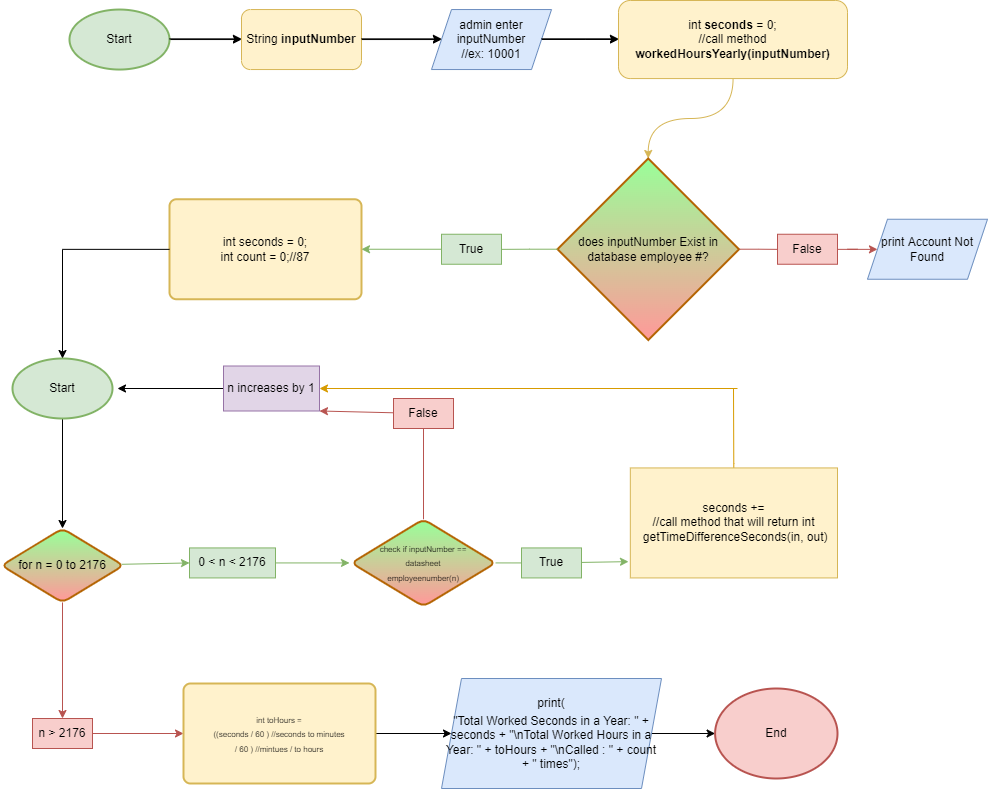

The diagram above was exported from draw.io. Its source (the exported page's mxGraphModel, read from the mxfile embedded in the PNG):
<mxGraphModel dx="2310" dy="2085" grid="1" gridSize="10" guides="1" tooltips="1" connect="1" arrows="1" fold="1" page="1" pageScale="1" pageWidth="827" pageHeight="1169" math="0" shadow="0">
  <root>
    <mxCell id="WIyWlLk6GJQsqaUBKTNV-0" />
    <mxCell id="WIyWlLk6GJQsqaUBKTNV-1" parent="WIyWlLk6GJQsqaUBKTNV-0" />
    <mxCell id="mPM8daeTa-znxzqCy0a0-4" value="" style="edgeStyle=orthogonalEdgeStyle;orthogonalLoop=1;jettySize=auto;html=1;endArrow=classic;endFill=1;curved=1;fillColor=#fff2cc;strokeColor=#d6b656;" parent="WIyWlLk6GJQsqaUBKTNV-1" source="dGU1HthQ7ucBzgUcNosq-1" target="dGU1HthQ7ucBzgUcNosq-17" edge="1">
      <mxGeometry relative="1" as="geometry" />
    </mxCell>
    <mxCell id="dGU1HthQ7ucBzgUcNosq-1" value="int &lt;b&gt;seconds&lt;/b&gt; = 0;&lt;br&gt;//call method &lt;b&gt;workedHoursYearly(inputNumber)&lt;/b&gt;" style="rounded=1;whiteSpace=wrap;html=1;fontSize=12;glass=0;strokeWidth=1;shadow=0;fillColor=#fff2cc;strokeColor=#d6b656;" parent="WIyWlLk6GJQsqaUBKTNV-1" vertex="1">
      <mxGeometry x="157" y="-978" width="229" height="78.07" as="geometry" />
    </mxCell>
    <mxCell id="mPM8daeTa-znxzqCy0a0-5" value="" style="edgeStyle=orthogonalEdgeStyle;rounded=0;orthogonalLoop=1;jettySize=auto;html=1;endArrow=classic;endFill=1;" parent="WIyWlLk6GJQsqaUBKTNV-1" source="dGU1HthQ7ucBzgUcNosq-14" target="dGU1HthQ7ucBzgUcNosq-50" edge="1">
      <mxGeometry relative="1" as="geometry" />
    </mxCell>
    <mxCell id="dGU1HthQ7ucBzgUcNosq-14" value="Start" style="strokeWidth=2;html=1;shape=mxgraph.flowchart.start_1;whiteSpace=wrap;fillColor=#d5e8d4;strokeColor=#82b366;" parent="WIyWlLk6GJQsqaUBKTNV-1" vertex="1">
      <mxGeometry x="-392" y="-968.96" width="100" height="60" as="geometry" />
    </mxCell>
    <mxCell id="dGU1HthQ7ucBzgUcNosq-19" value="" style="edgeStyle=orthogonalEdgeStyle;rounded=0;orthogonalLoop=1;jettySize=auto;html=1;startArrow=none;" parent="WIyWlLk6GJQsqaUBKTNV-1" source="dGU1HthQ7ucBzgUcNosq-26" target="dGU1HthQ7ucBzgUcNosq-18" edge="1">
      <mxGeometry relative="1" as="geometry" />
    </mxCell>
    <mxCell id="dGU1HthQ7ucBzgUcNosq-15" value="&lt;div style=&quot;&quot;&gt;int seconds = 0;&lt;/div&gt;&lt;div style=&quot;&quot;&gt;int count = 0;//87&lt;/div&gt;" style="rounded=1;whiteSpace=wrap;html=1;absoluteArcSize=1;arcSize=14;strokeWidth=2;fillColor=#fff2cc;strokeColor=#d6b656;" parent="WIyWlLk6GJQsqaUBKTNV-1" vertex="1">
      <mxGeometry x="-292" y="-779.25" width="192" height="100" as="geometry" />
    </mxCell>
    <mxCell id="mPM8daeTa-znxzqCy0a0-8" value="" style="edgeStyle=orthogonalEdgeStyle;rounded=0;orthogonalLoop=1;jettySize=auto;html=1;endArrow=classic;endFill=1;fillColor=#f8cecc;strokeColor=#b85450;startArrow=none;" parent="WIyWlLk6GJQsqaUBKTNV-1" source="mPM8daeTa-znxzqCy0a0-9" target="mPM8daeTa-znxzqCy0a0-2" edge="1">
      <mxGeometry relative="1" as="geometry" />
    </mxCell>
    <mxCell id="mPM8daeTa-znxzqCy0a0-13" value="" style="edgeStyle=orthogonalEdgeStyle;rounded=0;orthogonalLoop=1;jettySize=auto;html=1;endArrow=classic;endFill=1;fillColor=#d5e8d4;strokeColor=#82b366;startArrow=none;" parent="WIyWlLk6GJQsqaUBKTNV-1" source="mPM8daeTa-znxzqCy0a0-10" target="dGU1HthQ7ucBzgUcNosq-15" edge="1">
      <mxGeometry relative="1" as="geometry" />
    </mxCell>
    <mxCell id="dGU1HthQ7ucBzgUcNosq-17" value="&lt;span style=&quot;&quot;&gt;does inputNumber Exist in database employee #?&lt;/span&gt;" style="strokeWidth=2;html=1;shape=mxgraph.flowchart.decision;whiteSpace=wrap;fillColor=#99FF99;strokeColor=#b46504;gradientColor=#FF9999;" parent="WIyWlLk6GJQsqaUBKTNV-1" vertex="1">
      <mxGeometry x="96" y="-820" width="181.5" height="181.5" as="geometry" />
    </mxCell>
    <mxCell id="dGU1HthQ7ucBzgUcNosq-36" value="" style="edgeStyle=none;orthogonalLoop=1;jettySize=auto;html=1;endArrow=classic;endFill=1;strokeColor=#b85450;fillColor=#f8cecc;" parent="WIyWlLk6GJQsqaUBKTNV-1" source="dGU1HthQ7ucBzgUcNosq-18" target="dGU1HthQ7ucBzgUcNosq-34" edge="1">
      <mxGeometry relative="1" as="geometry" />
    </mxCell>
    <mxCell id="dGU1HthQ7ucBzgUcNosq-39" value="" style="edgeStyle=none;orthogonalLoop=1;jettySize=auto;html=1;endArrow=classic;endFill=1;strokeColor=#82b366;entryX=0;entryY=0.5;entryDx=0;entryDy=0;fillColor=#d5e8d4;" parent="WIyWlLk6GJQsqaUBKTNV-1" source="dGU1HthQ7ucBzgUcNosq-18" target="dGU1HthQ7ucBzgUcNosq-38" edge="1">
      <mxGeometry relative="1" as="geometry">
        <mxPoint x="-279" y="-416.35999999999996" as="targetPoint" />
      </mxGeometry>
    </mxCell>
    <mxCell id="dGU1HthQ7ucBzgUcNosq-18" value="for n = 0 to 2176" style="rhombus;whiteSpace=wrap;html=1;rounded=1;arcSize=14;strokeWidth=2;fillColor=#99FF99;strokeColor=#b46504;gradientColor=#FF9999;" parent="WIyWlLk6GJQsqaUBKTNV-1" vertex="1">
      <mxGeometry x="-460" y="-450.00000000000006" width="122" height="73.94" as="geometry" />
    </mxCell>
    <mxCell id="mPM8daeTa-znxzqCy0a0-17" style="edgeStyle=orthogonalEdgeStyle;rounded=0;orthogonalLoop=1;jettySize=auto;html=1;endArrow=classic;endFill=1;" parent="WIyWlLk6GJQsqaUBKTNV-1" source="dGU1HthQ7ucBzgUcNosq-30" edge="1">
      <mxGeometry relative="1" as="geometry">
        <mxPoint x="-344" y="-590" as="targetPoint" />
      </mxGeometry>
    </mxCell>
    <mxCell id="dGU1HthQ7ucBzgUcNosq-30" value="n increases by 1" style="text;html=1;strokeColor=#9673a6;fillColor=#e1d5e7;align=center;verticalAlign=middle;whiteSpace=wrap;rounded=0;" parent="WIyWlLk6GJQsqaUBKTNV-1" vertex="1">
      <mxGeometry x="-238" y="-612.5" width="96" height="45" as="geometry" />
    </mxCell>
    <mxCell id="mPM8daeTa-znxzqCy0a0-21" value="" style="edgeStyle=orthogonalEdgeStyle;rounded=0;orthogonalLoop=1;jettySize=auto;html=1;endArrow=classic;endFill=1;fillColor=#f8cecc;strokeColor=#b85450;" parent="WIyWlLk6GJQsqaUBKTNV-1" source="dGU1HthQ7ucBzgUcNosq-34" target="dGU1HthQ7ucBzgUcNosq-70" edge="1">
      <mxGeometry relative="1" as="geometry" />
    </mxCell>
    <mxCell id="dGU1HthQ7ucBzgUcNosq-34" value="n &amp;gt; 2176" style="text;html=1;strokeColor=#b85450;fillColor=#f8cecc;align=center;verticalAlign=middle;whiteSpace=wrap;rounded=0;" parent="WIyWlLk6GJQsqaUBKTNV-1" vertex="1">
      <mxGeometry x="-429" y="-260.0000000000001" width="60" height="30" as="geometry" />
    </mxCell>
    <mxCell id="dGU1HthQ7ucBzgUcNosq-40" value="" style="edgeStyle=none;orthogonalLoop=1;jettySize=auto;html=1;endArrow=classic;endFill=1;strokeColor=#82b366;fillColor=#d5e8d4;" parent="WIyWlLk6GJQsqaUBKTNV-1" source="dGU1HthQ7ucBzgUcNosq-38" edge="1">
      <mxGeometry relative="1" as="geometry">
        <mxPoint x="-112" y="-415.57" as="targetPoint" />
      </mxGeometry>
    </mxCell>
    <mxCell id="dGU1HthQ7ucBzgUcNosq-38" value="0 &amp;lt; n &amp;lt; 2176" style="text;html=1;strokeColor=#82b366;fillColor=#d5e8d4;align=center;verticalAlign=middle;whiteSpace=wrap;rounded=0;" parent="WIyWlLk6GJQsqaUBKTNV-1" vertex="1">
      <mxGeometry x="-272" y="-430.57" width="86" height="30" as="geometry" />
    </mxCell>
    <mxCell id="dGU1HthQ7ucBzgUcNosq-46" value="" style="edgeStyle=none;orthogonalLoop=1;jettySize=auto;html=1;endArrow=classic;endFill=1;strokeColor=#82b366;startArrow=none;fillColor=#d5e8d4;" parent="WIyWlLk6GJQsqaUBKTNV-1" source="dGU1HthQ7ucBzgUcNosq-47" edge="1">
      <mxGeometry relative="1" as="geometry">
        <mxPoint x="167" y="-416.8619677714094" as="targetPoint" />
      </mxGeometry>
    </mxCell>
    <mxCell id="dGU1HthQ7ucBzgUcNosq-54" value="" style="edgeStyle=none;orthogonalLoop=1;jettySize=auto;html=1;fontSize=8;endArrow=classic;endFill=1;strokeColor=#b85450;fillColor=#f8cecc;entryX=1;entryY=1;entryDx=0;entryDy=0;" parent="WIyWlLk6GJQsqaUBKTNV-1" source="dGU1HthQ7ucBzgUcNosq-43" target="dGU1HthQ7ucBzgUcNosq-30" edge="1">
      <mxGeometry relative="1" as="geometry">
        <mxPoint x="-134" y="-570" as="targetPoint" />
      </mxGeometry>
    </mxCell>
    <mxCell id="dGU1HthQ7ucBzgUcNosq-43" value="False" style="text;html=1;strokeColor=#b85450;fillColor=#f8cecc;align=center;verticalAlign=middle;whiteSpace=wrap;rounded=0;" parent="WIyWlLk6GJQsqaUBKTNV-1" vertex="1">
      <mxGeometry x="-68" y="-580" width="60" height="30" as="geometry" />
    </mxCell>
    <mxCell id="dGU1HthQ7ucBzgUcNosq-44" value="" style="edgeStyle=none;orthogonalLoop=1;jettySize=auto;html=1;endArrow=none;endFill=1;strokeColor=#b85450;exitX=0.5;exitY=0;exitDx=0;exitDy=0;fillColor=#f8cecc;" parent="WIyWlLk6GJQsqaUBKTNV-1" source="mPM8daeTa-znxzqCy0a0-0" target="dGU1HthQ7ucBzgUcNosq-43" edge="1">
      <mxGeometry relative="1" as="geometry">
        <mxPoint x="-43.5" y="-480.56999999999994" as="sourcePoint" />
        <mxPoint x="-52.960000000000264" y="-525.5699999999999" as="targetPoint" />
      </mxGeometry>
    </mxCell>
    <mxCell id="mPM8daeTa-znxzqCy0a0-15" value="" style="edgeStyle=orthogonalEdgeStyle;rounded=0;orthogonalLoop=1;jettySize=auto;html=1;endArrow=none;endFill=0;fillColor=#ffe6cc;strokeColor=#d79b00;" parent="WIyWlLk6GJQsqaUBKTNV-1" edge="1">
      <mxGeometry relative="1" as="geometry">
        <mxPoint x="272.3333333333335" y="-470.57000000000016" as="sourcePoint" />
        <mxPoint x="266" y="-590" as="targetPoint" />
        <Array as="points">
          <mxPoint x="272" y="-515" />
          <mxPoint x="272" y="-560" />
        </Array>
      </mxGeometry>
    </mxCell>
    <mxCell id="dGU1HthQ7ucBzgUcNosq-45" value="seconds +=&lt;br&gt;//call method that will return int&lt;br&gt;&amp;nbsp;getTimeDifferenceSeconds(in, out)" style="whiteSpace=wrap;html=1;fillColor=#fff2cc;strokeColor=#d6b656;" parent="WIyWlLk6GJQsqaUBKTNV-1" vertex="1">
      <mxGeometry x="168.83000000000004" y="-510.56999999999994" width="207.17" height="110" as="geometry" />
    </mxCell>
    <mxCell id="dGU1HthQ7ucBzgUcNosq-47" value="True" style="text;html=1;strokeColor=#82b366;fillColor=#d5e8d4;align=center;verticalAlign=middle;whiteSpace=wrap;rounded=0;" parent="WIyWlLk6GJQsqaUBKTNV-1" vertex="1">
      <mxGeometry x="60" y="-430.57" width="60" height="30" as="geometry" />
    </mxCell>
    <mxCell id="dGU1HthQ7ucBzgUcNosq-48" value="" style="edgeStyle=none;orthogonalLoop=1;jettySize=auto;html=1;endArrow=none;endFill=1;strokeColor=#82b366;exitX=1;exitY=0.5;exitDx=0;exitDy=0;fillColor=#d5e8d4;" parent="WIyWlLk6GJQsqaUBKTNV-1" source="mPM8daeTa-znxzqCy0a0-0" target="dGU1HthQ7ucBzgUcNosq-47" edge="1">
      <mxGeometry relative="1" as="geometry">
        <mxPoint x="23" y="-415.57" as="sourcePoint" />
        <mxPoint x="37" y="-415.57" as="targetPoint" />
      </mxGeometry>
    </mxCell>
    <mxCell id="mPM8daeTa-znxzqCy0a0-7" value="" style="edgeStyle=orthogonalEdgeStyle;rounded=0;orthogonalLoop=1;jettySize=auto;html=1;endArrow=classic;endFill=1;" parent="WIyWlLk6GJQsqaUBKTNV-1" source="dGU1HthQ7ucBzgUcNosq-49" target="dGU1HthQ7ucBzgUcNosq-1" edge="1">
      <mxGeometry relative="1" as="geometry" />
    </mxCell>
    <mxCell id="dGU1HthQ7ucBzgUcNosq-49" value="admin enter inputNumber&lt;br&gt;//ex: 10001" style="shape=parallelogram;perimeter=parallelogramPerimeter;whiteSpace=wrap;html=1;fixedSize=1;fillColor=#dae8fc;strokeColor=#6c8ebf;" parent="WIyWlLk6GJQsqaUBKTNV-1" vertex="1">
      <mxGeometry x="-30" y="-968.96" width="120" height="60" as="geometry" />
    </mxCell>
    <mxCell id="mPM8daeTa-znxzqCy0a0-6" value="" style="edgeStyle=orthogonalEdgeStyle;rounded=0;orthogonalLoop=1;jettySize=auto;html=1;endArrow=classic;endFill=1;" parent="WIyWlLk6GJQsqaUBKTNV-1" source="dGU1HthQ7ucBzgUcNosq-50" target="dGU1HthQ7ucBzgUcNosq-49" edge="1">
      <mxGeometry relative="1" as="geometry" />
    </mxCell>
    <mxCell id="dGU1HthQ7ucBzgUcNosq-50" value="String &lt;b&gt;inputNumber&lt;br&gt;&lt;/b&gt;" style="rounded=1;whiteSpace=wrap;html=1;fillColor=#fff2cc;strokeColor=#d6b656;" parent="WIyWlLk6GJQsqaUBKTNV-1" vertex="1">
      <mxGeometry x="-220" y="-968.96" width="120" height="60" as="geometry" />
    </mxCell>
    <mxCell id="dGU1HthQ7ucBzgUcNosq-66" value="" style="edgeStyle=none;orthogonalLoop=1;jettySize=auto;html=1;fontSize=8;endArrow=classic;endFill=1;strokeColor=#d79b00;entryX=1;entryY=0.5;entryDx=0;entryDy=0;fillColor=#ffe6cc;" parent="WIyWlLk6GJQsqaUBKTNV-1" target="dGU1HthQ7ucBzgUcNosq-30" edge="1">
      <mxGeometry relative="1" as="geometry">
        <mxPoint x="276" y="-590" as="sourcePoint" />
        <mxPoint x="30.00500000000011" y="-545.5699999999999" as="targetPoint" />
      </mxGeometry>
    </mxCell>
    <mxCell id="dGU1HthQ7ucBzgUcNosq-68" value="End" style="strokeWidth=2;html=1;shape=mxgraph.flowchart.start_1;whiteSpace=wrap;fillColor=#f8cecc;strokeColor=#b85450;" parent="WIyWlLk6GJQsqaUBKTNV-1" vertex="1">
      <mxGeometry x="253.60000000000002" y="-290" width="122.4" height="90" as="geometry" />
    </mxCell>
    <mxCell id="dGU1HthQ7ucBzgUcNosq-72" value="" style="edgeStyle=none;orthogonalLoop=1;jettySize=auto;html=1;fontSize=8;endArrow=classic;endFill=1;" parent="WIyWlLk6GJQsqaUBKTNV-1" source="dGU1HthQ7ucBzgUcNosq-70" target="dGU1HthQ7ucBzgUcNosq-71" edge="1">
      <mxGeometry relative="1" as="geometry" />
    </mxCell>
    <mxCell id="dGU1HthQ7ucBzgUcNosq-70" value="&lt;div style=&quot;&quot;&gt;&lt;span style=&quot;font-size: 8px;&quot;&gt;int toHours =&lt;/span&gt;&lt;br style=&quot;font-size: 8px;&quot;&gt;&lt;span style=&quot;font-size: 8px;&quot;&gt;((seconds / 60 ) //seconds to minutes&lt;/span&gt;&lt;br style=&quot;font-size: 8px;&quot;&gt;&lt;span style=&quot;font-size: 8px;&quot;&gt;/&amp;nbsp;60 ) //mintues / to hours&lt;/span&gt;&lt;br&gt;&lt;/div&gt;" style="rounded=1;whiteSpace=wrap;html=1;absoluteArcSize=1;arcSize=14;strokeWidth=2;fillColor=#fff2cc;strokeColor=#d6b656;" parent="WIyWlLk6GJQsqaUBKTNV-1" vertex="1">
      <mxGeometry x="-278" y="-295" width="192" height="100" as="geometry" />
    </mxCell>
    <mxCell id="mPM8daeTa-znxzqCy0a0-22" value="" style="edgeStyle=orthogonalEdgeStyle;rounded=0;orthogonalLoop=1;jettySize=auto;html=1;endArrow=classic;endFill=1;" parent="WIyWlLk6GJQsqaUBKTNV-1" source="dGU1HthQ7ucBzgUcNosq-71" target="dGU1HthQ7ucBzgUcNosq-68" edge="1">
      <mxGeometry relative="1" as="geometry" />
    </mxCell>
    <mxCell id="dGU1HthQ7ucBzgUcNosq-71" value="&lt;span style=&quot;font-size: 12px;&quot;&gt;print(&lt;/span&gt;&lt;br style=&quot;font-size: 12px;&quot;&gt;&lt;span style=&quot;font-size: 12px;&quot;&gt;&quot;Total Worked Seconds in a Year: &quot; + seconds + &quot;\nTotal Worked Hours in a Year: &quot; + toHours + &quot;\nCalled : &quot; + count + &quot; times&quot;);&lt;/span&gt;" style="shape=parallelogram;perimeter=parallelogramPerimeter;whiteSpace=wrap;html=1;fixedSize=1;fontSize=8;fillColor=#dae8fc;strokeColor=#6c8ebf;" parent="WIyWlLk6GJQsqaUBKTNV-1" vertex="1">
      <mxGeometry x="-20" y="-300" width="220" height="110" as="geometry" />
    </mxCell>
    <mxCell id="mPM8daeTa-znxzqCy0a0-0" value="&lt;span style=&quot;font-size: 8px;&quot;&gt;check if inputNumber ==&lt;br&gt;datasheet&lt;/span&gt;&lt;br style=&quot;font-size: 8px;&quot;&gt;&lt;span style=&quot;font-size: 8px;&quot;&gt;employeenumber(n)&lt;/span&gt;" style="rhombus;whiteSpace=wrap;html=1;rounded=1;arcSize=14;strokeWidth=2;fillColor=#99FF99;strokeColor=#b46504;gradientColor=#FF9999;" parent="WIyWlLk6GJQsqaUBKTNV-1" vertex="1">
      <mxGeometry x="-110" y="-459.21" width="144" height="87.27" as="geometry" />
    </mxCell>
    <mxCell id="mPM8daeTa-znxzqCy0a0-2" value="print Account Not Found" style="shape=parallelogram;perimeter=parallelogramPerimeter;whiteSpace=wrap;html=1;fixedSize=1;fillColor=#dae8fc;strokeColor=#6c8ebf;" parent="WIyWlLk6GJQsqaUBKTNV-1" vertex="1">
      <mxGeometry x="406" y="-759.25" width="120" height="60" as="geometry" />
    </mxCell>
    <mxCell id="dGU1HthQ7ucBzgUcNosq-26" value="Start" style="strokeWidth=2;html=1;shape=mxgraph.flowchart.start_1;whiteSpace=wrap;fillColor=#d5e8d4;strokeColor=#82b366;" parent="WIyWlLk6GJQsqaUBKTNV-1" vertex="1">
      <mxGeometry x="-449" y="-620" width="100" height="60" as="geometry" />
    </mxCell>
    <mxCell id="mPM8daeTa-znxzqCy0a0-16" value="" style="edgeStyle=orthogonalEdgeStyle;rounded=0;orthogonalLoop=1;jettySize=auto;html=1;endArrow=classic;endFill=1;" parent="WIyWlLk6GJQsqaUBKTNV-1" source="dGU1HthQ7ucBzgUcNosq-15" target="dGU1HthQ7ucBzgUcNosq-26" edge="1">
      <mxGeometry relative="1" as="geometry">
        <mxPoint x="116" y="-730" as="sourcePoint" />
        <mxPoint x="-333" y="-559.4700000000003" as="targetPoint" />
        <Array as="points">
          <mxPoint x="-399" y="-729" />
        </Array>
      </mxGeometry>
    </mxCell>
    <mxCell id="mPM8daeTa-znxzqCy0a0-18" style="edgeStyle=orthogonalEdgeStyle;rounded=0;orthogonalLoop=1;jettySize=auto;html=1;exitX=0.5;exitY=1;exitDx=0;exitDy=0;endArrow=classic;endFill=1;" parent="WIyWlLk6GJQsqaUBKTNV-1" source="dGU1HthQ7ucBzgUcNosq-34" target="dGU1HthQ7ucBzgUcNosq-34" edge="1">
      <mxGeometry relative="1" as="geometry" />
    </mxCell>
    <mxCell id="mPM8daeTa-znxzqCy0a0-10" value="True" style="text;html=1;strokeColor=#82b366;fillColor=#d5e8d4;align=center;verticalAlign=middle;whiteSpace=wrap;rounded=0;" parent="WIyWlLk6GJQsqaUBKTNV-1" vertex="1">
      <mxGeometry x="-20" y="-744.25" width="60" height="30" as="geometry" />
    </mxCell>
    <mxCell id="mPM8daeTa-znxzqCy0a0-23" value="" style="edgeStyle=orthogonalEdgeStyle;rounded=0;orthogonalLoop=1;jettySize=auto;html=1;endArrow=none;endFill=1;fillColor=#d5e8d4;strokeColor=#82b366;" parent="WIyWlLk6GJQsqaUBKTNV-1" source="dGU1HthQ7ucBzgUcNosq-17" target="mPM8daeTa-znxzqCy0a0-10" edge="1">
      <mxGeometry relative="1" as="geometry">
        <mxPoint x="181.5" y="-729.2500000000005" as="sourcePoint" />
        <mxPoint x="50" y="-729.2500000000005" as="targetPoint" />
      </mxGeometry>
    </mxCell>
    <mxCell id="mPM8daeTa-znxzqCy0a0-9" value="False" style="text;html=1;strokeColor=#b85450;fillColor=#f8cecc;align=center;verticalAlign=middle;whiteSpace=wrap;rounded=0;" parent="WIyWlLk6GJQsqaUBKTNV-1" vertex="1">
      <mxGeometry x="316" y="-744.25" width="60" height="30" as="geometry" />
    </mxCell>
    <mxCell id="mPM8daeTa-znxzqCy0a0-24" value="" style="edgeStyle=orthogonalEdgeStyle;rounded=0;orthogonalLoop=1;jettySize=auto;html=1;endArrow=none;endFill=1;fillColor=#f8cecc;strokeColor=#b85450;" parent="WIyWlLk6GJQsqaUBKTNV-1" source="dGU1HthQ7ucBzgUcNosq-17" target="mPM8daeTa-znxzqCy0a0-9" edge="1">
      <mxGeometry relative="1" as="geometry">
        <mxPoint x="362.99999999999955" y="-729.2500000000005" as="sourcePoint" />
        <mxPoint x="486" y="-729.2500000000005" as="targetPoint" />
      </mxGeometry>
    </mxCell>
    <mxCell id="hJBb9kqn6dPdrNMyjTGG-4" value="" style="edgeStyle=orthogonalEdgeStyle;rounded=0;orthogonalLoop=1;jettySize=auto;html=1;endArrow=classic;endFill=1;" edge="1" parent="WIyWlLk6GJQsqaUBKTNV-1">
      <mxGeometry relative="1" as="geometry">
        <mxPoint x="-292" y="-939.6600000000001" as="sourcePoint" />
        <mxPoint x="-220" y="-939.6600000000001" as="targetPoint" />
      </mxGeometry>
    </mxCell>
    <mxCell id="hJBb9kqn6dPdrNMyjTGG-5" value="" style="edgeStyle=orthogonalEdgeStyle;rounded=0;orthogonalLoop=1;jettySize=auto;html=1;endArrow=classic;endFill=1;" edge="1" parent="WIyWlLk6GJQsqaUBKTNV-1">
      <mxGeometry relative="1" as="geometry">
        <mxPoint x="-100" y="-939.6600000000001" as="sourcePoint" />
        <mxPoint x="-20" y="-939.6600000000001" as="targetPoint" />
      </mxGeometry>
    </mxCell>
    <mxCell id="hJBb9kqn6dPdrNMyjTGG-6" value="" style="edgeStyle=orthogonalEdgeStyle;rounded=0;orthogonalLoop=1;jettySize=auto;html=1;endArrow=classic;endFill=1;" edge="1" parent="WIyWlLk6GJQsqaUBKTNV-1">
      <mxGeometry relative="1" as="geometry">
        <mxPoint x="80.01333333333378" y="-939.6999999999998" as="sourcePoint" />
        <mxPoint x="157" y="-939.6999999999998" as="targetPoint" />
      </mxGeometry>
    </mxCell>
  </root>
</mxGraphModel>